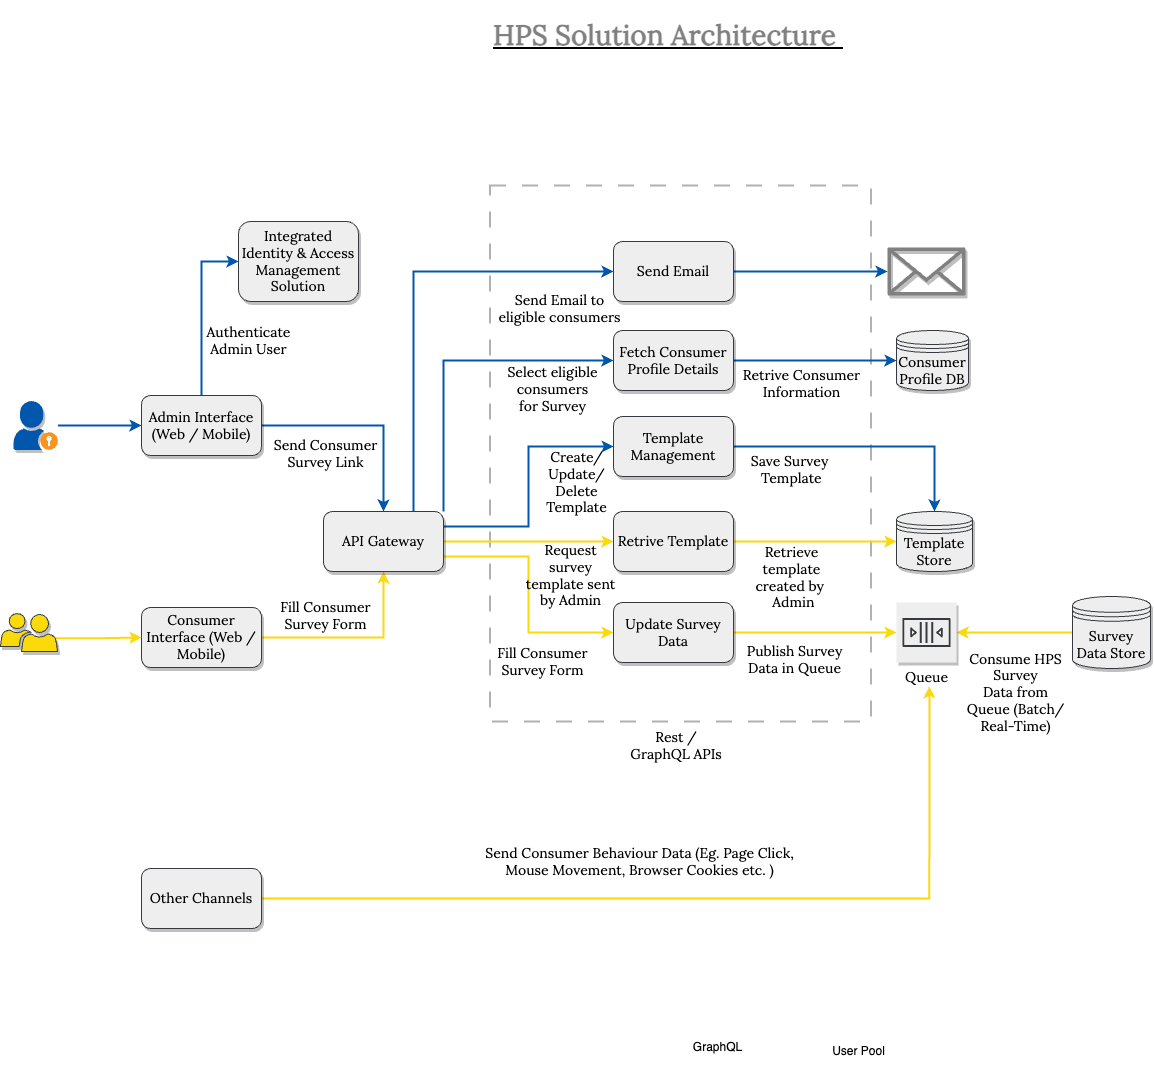

The diagram above was exported from draw.io. Its source (the exported page's mxGraphModel, read from the mxfile embedded in the PNG):
<mxGraphModel dx="1704" dy="1321" grid="0" gridSize="10" guides="1" tooltips="1" connect="1" arrows="1" fold="1" page="0" pageScale="1" pageWidth="1169" pageHeight="827" math="0" shadow="0">
  <root>
    <mxCell id="0" />
    <mxCell id="1" parent="0" />
    <mxCell id="boJUwYoh4yeBExDH3rtG-33" value="GraphQL" style="text;html=1;strokeColor=none;fillColor=none;align=center;verticalAlign=middle;whiteSpace=wrap;rounded=0;" parent="1" vertex="1">
      <mxGeometry x="616" y="663" width="93" height="30" as="geometry" />
    </mxCell>
    <mxCell id="boJUwYoh4yeBExDH3rtG-38" value="User Pool" style="text;html=1;strokeColor=none;fillColor=none;align=center;verticalAlign=middle;whiteSpace=wrap;rounded=0;" parent="1" vertex="1">
      <mxGeometry x="756.5" y="667" width="93" height="30" as="geometry" />
    </mxCell>
    <mxCell id="YiyEfv_yIobnPNU3HYFT-1" value="" style="rounded=0;whiteSpace=wrap;html=1;shadow=0;labelBackgroundColor=#FFD966;sketch=0;fontColor=#FFD966;fillColor=none;gradientColor=none;dashed=1;dashPattern=8 8;strokeWidth=2;opacity=30;" parent="1" vertex="1">
      <mxGeometry x="434.5" y="-184" width="381" height="536" as="geometry" />
    </mxCell>
    <mxCell id="YiyEfv_yIobnPNU3HYFT-2" style="edgeStyle=orthogonalEdgeStyle;rounded=0;orthogonalLoop=1;jettySize=auto;html=1;exitX=1;exitY=0.5;exitDx=0;exitDy=0;entryX=0.5;entryY=1;entryDx=0;entryDy=0;fillColor=#ffff88;strokeColor=#FBDA0C;strokeWidth=2;fontFamily=Lora;fontSource=https%3A%2F%2Ffonts.googleapis.com%2Fcss%3Ffamily%3DLora;fontSize=14;fontStyle=0" parent="1" source="YiyEfv_yIobnPNU3HYFT-3" target="YiyEfv_yIobnPNU3HYFT-9" edge="1">
      <mxGeometry relative="1" as="geometry" />
    </mxCell>
    <mxCell id="YiyEfv_yIobnPNU3HYFT-3" value="Consumer Interface (Web / Mobile)" style="rounded=1;whiteSpace=wrap;html=1;shadow=1;fillColor=#eeeeee;strokeColor=#36393d;fontFamily=Lora;fontSource=https%3A%2F%2Ffonts.googleapis.com%2Fcss%3Ffamily%3DLora;fontSize=14;fontStyle=0" parent="1" vertex="1">
      <mxGeometry x="86" y="238" width="120" height="60" as="geometry" />
    </mxCell>
    <mxCell id="YiyEfv_yIobnPNU3HYFT-4" style="edgeStyle=orthogonalEdgeStyle;rounded=0;orthogonalLoop=1;jettySize=auto;html=1;exitX=1;exitY=0.5;exitDx=0;exitDy=0;entryX=0;entryY=0.5;entryDx=0;entryDy=0;strokeWidth=2;fontFamily=Lora;fontSource=https%3A%2F%2Ffonts.googleapis.com%2Fcss%3Ffamily%3DLora;fontSize=14;fontStyle=0;startArrow=none;startFill=0;strokeColor=#FBDA0C;" parent="1" source="YiyEfv_yIobnPNU3HYFT-9" target="YiyEfv_yIobnPNU3HYFT-11" edge="1">
      <mxGeometry relative="1" as="geometry" />
    </mxCell>
    <mxCell id="YiyEfv_yIobnPNU3HYFT-5" style="edgeStyle=orthogonalEdgeStyle;rounded=0;orthogonalLoop=1;jettySize=auto;html=1;exitX=1;exitY=0.75;exitDx=0;exitDy=0;entryX=0;entryY=0.5;entryDx=0;entryDy=0;fillColor=#ffff88;strokeColor=#FBDA0C;strokeWidth=2;fontFamily=Lora;fontSource=https%3A%2F%2Ffonts.googleapis.com%2Fcss%3Ffamily%3DLora;fontSize=14;fontStyle=0" parent="1" source="YiyEfv_yIobnPNU3HYFT-9" target="YiyEfv_yIobnPNU3HYFT-14" edge="1">
      <mxGeometry relative="1" as="geometry" />
    </mxCell>
    <mxCell id="YiyEfv_yIobnPNU3HYFT-6" style="edgeStyle=orthogonalEdgeStyle;rounded=0;orthogonalLoop=1;jettySize=auto;html=1;exitX=1;exitY=0.25;exitDx=0;exitDy=0;entryX=0;entryY=0.5;entryDx=0;entryDy=0;fillColor=#b1ddf0;strokeColor=#0057AD;strokeWidth=2;fontFamily=Lora;fontSource=https%3A%2F%2Ffonts.googleapis.com%2Fcss%3Ffamily%3DLora;fontSize=14;fontStyle=0" parent="1" source="YiyEfv_yIobnPNU3HYFT-9" target="YiyEfv_yIobnPNU3HYFT-22" edge="1">
      <mxGeometry relative="1" as="geometry" />
    </mxCell>
    <mxCell id="YiyEfv_yIobnPNU3HYFT-7" style="edgeStyle=orthogonalEdgeStyle;rounded=0;orthogonalLoop=1;jettySize=auto;html=1;exitX=1;exitY=0;exitDx=0;exitDy=0;entryX=0;entryY=0.5;entryDx=0;entryDy=0;fillColor=#b1ddf0;strokeColor=#0057AD;strokeWidth=2;fontFamily=Lora;fontSource=https%3A%2F%2Ffonts.googleapis.com%2Fcss%3Ffamily%3DLora;fontSize=14;fontStyle=0" parent="1" source="YiyEfv_yIobnPNU3HYFT-9" target="YiyEfv_yIobnPNU3HYFT-26" edge="1">
      <mxGeometry relative="1" as="geometry" />
    </mxCell>
    <mxCell id="YiyEfv_yIobnPNU3HYFT-8" style="edgeStyle=orthogonalEdgeStyle;rounded=0;orthogonalLoop=1;jettySize=auto;html=1;exitX=0.75;exitY=0;exitDx=0;exitDy=0;entryX=0;entryY=0.5;entryDx=0;entryDy=0;fillColor=#b1ddf0;strokeColor=#0057AD;strokeWidth=2;fontFamily=Lora;fontSource=https%3A%2F%2Ffonts.googleapis.com%2Fcss%3Ffamily%3DLora;fontSize=14;fontStyle=0" parent="1" source="YiyEfv_yIobnPNU3HYFT-9" target="YiyEfv_yIobnPNU3HYFT-28" edge="1">
      <mxGeometry relative="1" as="geometry" />
    </mxCell>
    <mxCell id="YiyEfv_yIobnPNU3HYFT-9" value="API Gateway" style="rounded=1;whiteSpace=wrap;html=1;shadow=1;fillColor=#eeeeee;strokeColor=#36393d;fontFamily=Lora;fontSource=https%3A%2F%2Ffonts.googleapis.com%2Fcss%3Ffamily%3DLora;fontSize=14;fontStyle=0" parent="1" vertex="1">
      <mxGeometry x="268" y="142" width="120" height="60" as="geometry" />
    </mxCell>
    <mxCell id="YiyEfv_yIobnPNU3HYFT-10" style="edgeStyle=orthogonalEdgeStyle;rounded=0;orthogonalLoop=1;jettySize=auto;html=1;exitX=1;exitY=0.5;exitDx=0;exitDy=0;entryX=0;entryY=0.5;entryDx=0;entryDy=0;strokeWidth=2;fontFamily=Lora;fontSource=https%3A%2F%2Ffonts.googleapis.com%2Fcss%3Ffamily%3DLora;fontSize=14;fontStyle=0;strokeColor=#FBDA0C;" parent="1" source="YiyEfv_yIobnPNU3HYFT-11" target="YiyEfv_yIobnPNU3HYFT-12" edge="1">
      <mxGeometry relative="1" as="geometry" />
    </mxCell>
    <mxCell id="YiyEfv_yIobnPNU3HYFT-11" value="Retrive Template" style="rounded=1;whiteSpace=wrap;html=1;shadow=1;fillColor=#eeeeee;strokeColor=#36393d;fontFamily=Lora;fontSource=https%3A%2F%2Ffonts.googleapis.com%2Fcss%3Ffamily%3DLora;fontSize=14;fontStyle=0" parent="1" vertex="1">
      <mxGeometry x="558" y="142" width="120" height="60" as="geometry" />
    </mxCell>
    <mxCell id="YiyEfv_yIobnPNU3HYFT-12" value="Template Store" style="shape=datastore;whiteSpace=wrap;html=1;shadow=1;fillColor=#eeeeee;strokeColor=#36393d;fontFamily=Lora;fontSource=https%3A%2F%2Ffonts.googleapis.com%2Fcss%3Ffamily%3DLora;fontSize=14;fontStyle=0" parent="1" vertex="1">
      <mxGeometry x="841" y="142" width="76" height="60" as="geometry" />
    </mxCell>
    <mxCell id="YiyEfv_yIobnPNU3HYFT-13" style="edgeStyle=orthogonalEdgeStyle;rounded=0;orthogonalLoop=1;jettySize=auto;html=1;exitX=1;exitY=0.5;exitDx=0;exitDy=0;fillColor=#ffff88;strokeColor=#FBDA0C;strokeWidth=2;fontFamily=Lora;fontSource=https%3A%2F%2Ffonts.googleapis.com%2Fcss%3Ffamily%3DLora;fontSize=14;fontStyle=0" parent="1" source="YiyEfv_yIobnPNU3HYFT-14" target="YiyEfv_yIobnPNU3HYFT-16" edge="1">
      <mxGeometry relative="1" as="geometry" />
    </mxCell>
    <mxCell id="YiyEfv_yIobnPNU3HYFT-14" value="Update Survey Data" style="rounded=1;whiteSpace=wrap;html=1;shadow=1;fillColor=#eeeeee;strokeColor=#36393d;fontFamily=Lora;fontSource=https%3A%2F%2Ffonts.googleapis.com%2Fcss%3Ffamily%3DLora;fontSize=14;fontStyle=0" parent="1" vertex="1">
      <mxGeometry x="558" y="233" width="120" height="60" as="geometry" />
    </mxCell>
    <mxCell id="YiyEfv_yIobnPNU3HYFT-15" style="edgeStyle=orthogonalEdgeStyle;rounded=0;orthogonalLoop=1;jettySize=auto;html=1;entryX=0;entryY=0.5;entryDx=0;entryDy=0;fillColor=#ffff88;strokeColor=#FBDA0C;strokeWidth=2;fontFamily=Lora;fontSource=https%3A%2F%2Ffonts.googleapis.com%2Fcss%3Ffamily%3DLora;fontSize=14;fontStyle=0;startArrow=classic;startFill=1;endArrow=none;endFill=0;" parent="1" source="YiyEfv_yIobnPNU3HYFT-16" target="YiyEfv_yIobnPNU3HYFT-17" edge="1">
      <mxGeometry relative="1" as="geometry" />
    </mxCell>
    <mxCell id="YiyEfv_yIobnPNU3HYFT-16" value="Queue" style="outlineConnect=0;strokeColor=#36393d;fillColor=#eeeeee;dashed=0;verticalLabelPosition=bottom;verticalAlign=top;align=center;html=1;fontSize=14;fontStyle=0;aspect=fixed;shape=mxgraph.aws4.resourceIcon;resIcon=mxgraph.aws4.queue;shadow=1;fontFamily=Lora;fontSource=https%3A%2F%2Ffonts.googleapis.com%2Fcss%3Ffamily%3DLora;" parent="1" vertex="1">
      <mxGeometry x="841" y="233" width="60" height="60" as="geometry" />
    </mxCell>
    <mxCell id="YiyEfv_yIobnPNU3HYFT-17" value="Survey Data Store" style="shape=datastore;whiteSpace=wrap;html=1;shadow=1;fillColor=#eeeeee;strokeColor=#36393d;fontFamily=Lora;fontSource=https%3A%2F%2Ffonts.googleapis.com%2Fcss%3Ffamily%3DLora;fontSize=14;fontStyle=0" parent="1" vertex="1">
      <mxGeometry x="1017" y="227" width="78" height="72" as="geometry" />
    </mxCell>
    <mxCell id="YiyEfv_yIobnPNU3HYFT-18" style="edgeStyle=orthogonalEdgeStyle;rounded=0;orthogonalLoop=1;jettySize=auto;html=1;exitX=1;exitY=0.5;exitDx=0;exitDy=0;entryX=0.5;entryY=0;entryDx=0;entryDy=0;fillColor=#b1ddf0;strokeColor=#0057AD;strokeWidth=2;fontFamily=Lora;fontSource=https%3A%2F%2Ffonts.googleapis.com%2Fcss%3Ffamily%3DLora;fontSize=14;fontStyle=0" parent="1" source="YiyEfv_yIobnPNU3HYFT-20" target="YiyEfv_yIobnPNU3HYFT-9" edge="1">
      <mxGeometry relative="1" as="geometry" />
    </mxCell>
    <mxCell id="YiyEfv_yIobnPNU3HYFT-19" style="edgeStyle=orthogonalEdgeStyle;rounded=0;orthogonalLoop=1;jettySize=auto;html=1;exitX=0.5;exitY=0;exitDx=0;exitDy=0;entryX=0;entryY=0.5;entryDx=0;entryDy=0;fillColor=#b1ddf0;strokeColor=#0057AD;strokeWidth=2;fontFamily=Lora;fontSource=https%3A%2F%2Ffonts.googleapis.com%2Fcss%3Ffamily%3DLora;fontSize=14;fontStyle=0" parent="1" source="YiyEfv_yIobnPNU3HYFT-20" target="YiyEfv_yIobnPNU3HYFT-23" edge="1">
      <mxGeometry relative="1" as="geometry" />
    </mxCell>
    <mxCell id="YiyEfv_yIobnPNU3HYFT-20" value="Admin Interface (Web / Mobile)" style="rounded=1;whiteSpace=wrap;html=1;shadow=1;fillColor=#eeeeee;strokeColor=#36393d;fontFamily=Lora;fontSource=https%3A%2F%2Ffonts.googleapis.com%2Fcss%3Ffamily%3DLora;fontSize=14;fontStyle=0" parent="1" vertex="1">
      <mxGeometry x="86" y="26" width="120" height="60" as="geometry" />
    </mxCell>
    <mxCell id="YiyEfv_yIobnPNU3HYFT-21" style="edgeStyle=orthogonalEdgeStyle;rounded=0;orthogonalLoop=1;jettySize=auto;html=1;exitX=1;exitY=0.5;exitDx=0;exitDy=0;entryX=0.5;entryY=0;entryDx=0;entryDy=0;fillColor=#b1ddf0;strokeColor=#0057AD;strokeWidth=2;fontFamily=Lora;fontSource=https%3A%2F%2Ffonts.googleapis.com%2Fcss%3Ffamily%3DLora;fontSize=14;fontStyle=0" parent="1" source="YiyEfv_yIobnPNU3HYFT-22" target="YiyEfv_yIobnPNU3HYFT-12" edge="1">
      <mxGeometry relative="1" as="geometry" />
    </mxCell>
    <mxCell id="YiyEfv_yIobnPNU3HYFT-22" value="Template Management" style="rounded=1;whiteSpace=wrap;html=1;shadow=1;fillColor=#eeeeee;strokeColor=#36393d;fontFamily=Lora;fontSource=https%3A%2F%2Ffonts.googleapis.com%2Fcss%3Ffamily%3DLora;fontSize=14;fontStyle=0" parent="1" vertex="1">
      <mxGeometry x="558" y="47" width="120" height="60" as="geometry" />
    </mxCell>
    <mxCell id="YiyEfv_yIobnPNU3HYFT-23" value="Integrated Identity &amp;amp; Access Management Solution" style="rounded=1;whiteSpace=wrap;html=1;shadow=1;fillColor=#eeeeee;strokeColor=#36393d;fontFamily=Lora;fontSource=https%3A%2F%2Ffonts.googleapis.com%2Fcss%3Ffamily%3DLora;fontSize=14;fontStyle=0" parent="1" vertex="1">
      <mxGeometry x="183" y="-148" width="120" height="80" as="geometry" />
    </mxCell>
    <mxCell id="YiyEfv_yIobnPNU3HYFT-24" value="Consumer Profile DB" style="shape=datastore;whiteSpace=wrap;html=1;shadow=1;fillColor=#eeeeee;strokeColor=#36393d;fontFamily=Lora;fontSource=https%3A%2F%2Ffonts.googleapis.com%2Fcss%3Ffamily%3DLora;fontSize=14;fontStyle=0" parent="1" vertex="1">
      <mxGeometry x="841" y="-39" width="72" height="60" as="geometry" />
    </mxCell>
    <mxCell id="YiyEfv_yIobnPNU3HYFT-25" style="edgeStyle=orthogonalEdgeStyle;rounded=0;orthogonalLoop=1;jettySize=auto;html=1;exitX=1;exitY=0.5;exitDx=0;exitDy=0;entryX=0;entryY=0.5;entryDx=0;entryDy=0;fillColor=#b1ddf0;strokeColor=#0057AD;strokeWidth=2;fontFamily=Lora;fontSource=https%3A%2F%2Ffonts.googleapis.com%2Fcss%3Ffamily%3DLora;fontSize=14;fontStyle=0" parent="1" source="YiyEfv_yIobnPNU3HYFT-26" target="YiyEfv_yIobnPNU3HYFT-24" edge="1">
      <mxGeometry relative="1" as="geometry" />
    </mxCell>
    <mxCell id="YiyEfv_yIobnPNU3HYFT-26" value="Fetch Consumer Profile Details" style="rounded=1;whiteSpace=wrap;html=1;shadow=1;fillColor=#eeeeee;strokeColor=#36393d;fontFamily=Lora;fontSource=https%3A%2F%2Ffonts.googleapis.com%2Fcss%3Ffamily%3DLora;fontSize=14;fontStyle=0" parent="1" vertex="1">
      <mxGeometry x="558" y="-39" width="120" height="60" as="geometry" />
    </mxCell>
    <mxCell id="YiyEfv_yIobnPNU3HYFT-27" style="edgeStyle=orthogonalEdgeStyle;rounded=0;orthogonalLoop=1;jettySize=auto;html=1;exitX=1;exitY=0.5;exitDx=0;exitDy=0;fillColor=#b1ddf0;strokeColor=#0057AD;strokeWidth=2;fontFamily=Lora;fontSource=https%3A%2F%2Ffonts.googleapis.com%2Fcss%3Ffamily%3DLora;fontSize=14;fontStyle=0" parent="1" source="YiyEfv_yIobnPNU3HYFT-28" target="YiyEfv_yIobnPNU3HYFT-29" edge="1">
      <mxGeometry relative="1" as="geometry" />
    </mxCell>
    <mxCell id="YiyEfv_yIobnPNU3HYFT-28" value="Send Email" style="rounded=1;whiteSpace=wrap;html=1;shadow=1;fillColor=#eeeeee;strokeColor=#36393d;fontFamily=Lora;fontSource=https%3A%2F%2Ffonts.googleapis.com%2Fcss%3Ffamily%3DLora;fontSize=14;fontStyle=0" parent="1" vertex="1">
      <mxGeometry x="558" y="-128" width="120" height="60" as="geometry" />
    </mxCell>
    <mxCell id="YiyEfv_yIobnPNU3HYFT-29" value="" style="outlineConnect=0;fontColor=#232F3E;gradientColor=none;fillColor=#808080;strokeColor=none;dashed=0;verticalLabelPosition=bottom;verticalAlign=top;align=center;html=1;fontSize=14;fontStyle=0;aspect=fixed;pointerEvents=1;shape=mxgraph.aws4.email_2;shadow=1;fontFamily=Lora;fontSource=https%3A%2F%2Ffonts.googleapis.com%2Fcss%3Ffamily%3DLora;" parent="1" vertex="1">
      <mxGeometry x="832" y="-122.5" width="78" height="49" as="geometry" />
    </mxCell>
    <mxCell id="YiyEfv_yIobnPNU3HYFT-30" style="edgeStyle=orthogonalEdgeStyle;rounded=0;orthogonalLoop=1;jettySize=auto;html=1;exitX=0.96;exitY=0.65;exitDx=0;exitDy=0;exitPerimeter=0;entryX=0;entryY=0.5;entryDx=0;entryDy=0;fontColor=#FFD966;fillColor=#fad7ac;strokeColor=#FBDA0C;strokeWidth=2;" parent="1" source="YiyEfv_yIobnPNU3HYFT-31" target="YiyEfv_yIobnPNU3HYFT-3" edge="1">
      <mxGeometry relative="1" as="geometry" />
    </mxCell>
    <mxCell id="YiyEfv_yIobnPNU3HYFT-31" value="" style="pointerEvents=1;shadow=1;dashed=0;html=1;strokeColor=#36393d;labelPosition=center;verticalLabelPosition=bottom;verticalAlign=top;align=center;fillColor=#FBDA0C;shape=mxgraph.mscae.intune.user_group;" parent="1" vertex="1">
      <mxGeometry x="-55" y="244" width="57" height="38" as="geometry" />
    </mxCell>
    <mxCell id="YiyEfv_yIobnPNU3HYFT-32" style="edgeStyle=orthogonalEdgeStyle;rounded=0;orthogonalLoop=1;jettySize=auto;html=1;fontColor=#FFD966;fillColor=#b1ddf0;strokeColor=#0057AD;strokeWidth=2;" parent="1" source="YiyEfv_yIobnPNU3HYFT-33" target="YiyEfv_yIobnPNU3HYFT-20" edge="1">
      <mxGeometry relative="1" as="geometry" />
    </mxCell>
    <mxCell id="YiyEfv_yIobnPNU3HYFT-33" value="" style="shadow=1;dashed=0;html=1;strokeColor=none;fillColor=#0057AD;labelPosition=center;verticalLabelPosition=bottom;verticalAlign=top;align=center;outlineConnect=0;shape=mxgraph.veeam.portal_admin;" parent="1" vertex="1">
      <mxGeometry x="-42" y="31.6" width="44.4" height="48.8" as="geometry" />
    </mxCell>
    <mxCell id="YiyEfv_yIobnPNU3HYFT-34" value="Rest / GraphQL APIs" style="text;html=1;strokeColor=none;fillColor=none;align=center;verticalAlign=middle;whiteSpace=wrap;rounded=0;fontColor=#000000;fontFamily=Lora;fontSource=https%3A%2F%2Ffonts.googleapis.com%2Fcss%3Ffamily%3DLora;fontSize=14;fontStyle=0" parent="1" vertex="1">
      <mxGeometry x="568" y="361" width="106" height="30" as="geometry" />
    </mxCell>
    <mxCell id="YiyEfv_yIobnPNU3HYFT-35" value="Authenticate &lt;br&gt;Admin User" style="text;html=1;align=center;verticalAlign=middle;resizable=0;points=[];autosize=1;strokeColor=none;fillColor=none;fontSize=14;fontFamily=Lora;fontColor=#000000;" parent="1" vertex="1">
      <mxGeometry x="142" y="-52" width="102" height="46" as="geometry" />
    </mxCell>
    <mxCell id="YiyEfv_yIobnPNU3HYFT-36" value="Send Consumer &lt;br&gt;Survey Link" style="text;html=1;align=center;verticalAlign=middle;resizable=0;points=[];autosize=1;strokeColor=none;fillColor=none;fontSize=14;fontFamily=Lora;fontColor=#000000;" parent="1" vertex="1">
      <mxGeometry x="209" y="61" width="122" height="46" as="geometry" />
    </mxCell>
    <mxCell id="YiyEfv_yIobnPNU3HYFT-37" value="Fill Consumer &lt;br&gt;Survey Form" style="text;html=1;align=center;verticalAlign=middle;resizable=0;points=[];autosize=1;strokeColor=none;fillColor=none;fontSize=14;fontFamily=Lora;fontColor=#000000;" parent="1" vertex="1">
      <mxGeometry x="216" y="223" width="108" height="46" as="geometry" />
    </mxCell>
    <mxCell id="YiyEfv_yIobnPNU3HYFT-38" value="Fill Consumer &lt;br&gt;Survey Form" style="text;html=1;align=center;verticalAlign=middle;resizable=0;points=[];autosize=1;strokeColor=none;fillColor=none;fontSize=14;fontFamily=Lora;fontColor=#000000;" parent="1" vertex="1">
      <mxGeometry x="433" y="269" width="108" height="46" as="geometry" />
    </mxCell>
    <mxCell id="YiyEfv_yIobnPNU3HYFT-39" value="Publish Survey &lt;br&gt;Data in Queue" style="text;html=1;align=center;verticalAlign=middle;resizable=0;points=[];autosize=1;strokeColor=none;fillColor=none;fontSize=14;fontFamily=Lora;fontColor=#000000;" parent="1" vertex="1">
      <mxGeometry x="682" y="267" width="114" height="46" as="geometry" />
    </mxCell>
    <mxCell id="YiyEfv_yIobnPNU3HYFT-40" value="Consume HPS &lt;br&gt;Survey &lt;br&gt;Data from &lt;br&gt;Queue (Batch/ &lt;br&gt;Real-Time)" style="text;html=1;align=center;verticalAlign=middle;resizable=0;points=[];autosize=1;strokeColor=none;fillColor=none;fontSize=14;fontFamily=Lora;fontColor=#000000;" parent="1" vertex="1">
      <mxGeometry x="902" y="275" width="115" height="96" as="geometry" />
    </mxCell>
    <mxCell id="YiyEfv_yIobnPNU3HYFT-41" value="Request&lt;br&gt;survey &lt;br&gt;template sent &lt;br&gt;by Admin" style="text;html=1;align=center;verticalAlign=middle;resizable=0;points=[];autosize=1;strokeColor=none;fillColor=none;fontSize=14;fontFamily=Lora;fontColor=#000000;" parent="1" vertex="1">
      <mxGeometry x="461" y="166" width="107" height="79" as="geometry" />
    </mxCell>
    <mxCell id="YiyEfv_yIobnPNU3HYFT-42" value="Retrieve &lt;br&gt;template &lt;br&gt;created by&amp;nbsp;&lt;br&gt;&amp;nbsp;Admin" style="text;html=1;align=center;verticalAlign=middle;resizable=0;points=[];autosize=1;strokeColor=none;fillColor=none;fontSize=14;fontFamily=Lora;fontColor=#000000;" parent="1" vertex="1">
      <mxGeometry x="691" y="168" width="90" height="79" as="geometry" />
    </mxCell>
    <mxCell id="YiyEfv_yIobnPNU3HYFT-43" value="Save Survey&lt;br&gt;&amp;nbsp;Template" style="text;html=1;align=center;verticalAlign=middle;resizable=0;points=[];autosize=1;strokeColor=none;fillColor=none;fontSize=14;fontFamily=Lora;fontColor=#000000;" parent="1" vertex="1">
      <mxGeometry x="686" y="77" width="96" height="46" as="geometry" />
    </mxCell>
    <mxCell id="YiyEfv_yIobnPNU3HYFT-44" value="Create/ &lt;br&gt;Update/ &lt;br&gt;Delete &lt;br&gt;Template" style="text;html=1;align=center;verticalAlign=middle;resizable=0;points=[];autosize=1;strokeColor=none;fillColor=none;fontSize=14;fontFamily=Lora;fontColor=#000000;" parent="1" vertex="1">
      <mxGeometry x="481" y="73.4" width="79" height="79" as="geometry" />
    </mxCell>
    <mxCell id="YiyEfv_yIobnPNU3HYFT-45" value="Select&amp;nbsp;eligible&lt;br&gt;consumers &lt;br&gt;for Survey" style="text;html=1;align=center;verticalAlign=middle;resizable=0;points=[];autosize=1;strokeColor=none;fillColor=none;fontSize=14;fontFamily=Lora;fontColor=#000000;" parent="1" vertex="1">
      <mxGeometry x="443" y="-11" width="108" height="62" as="geometry" />
    </mxCell>
    <mxCell id="YiyEfv_yIobnPNU3HYFT-46" value="Retrive Consumer &lt;br&gt;Information" style="text;html=1;align=center;verticalAlign=middle;resizable=0;points=[];autosize=1;strokeColor=none;fillColor=none;fontSize=14;fontFamily=Lora;fontColor=#000000;" parent="1" vertex="1">
      <mxGeometry x="678" y="-9" width="135" height="46" as="geometry" />
    </mxCell>
    <mxCell id="YiyEfv_yIobnPNU3HYFT-47" value="Send Email to &lt;br&gt;eligible consumers" style="text;html=1;align=center;verticalAlign=middle;resizable=0;points=[];autosize=1;strokeColor=none;fillColor=none;fontSize=14;fontFamily=Lora;fontColor=#000000;" parent="1" vertex="1">
      <mxGeometry x="434" y="-84" width="140" height="46" as="geometry" />
    </mxCell>
    <mxCell id="YiyEfv_yIobnPNU3HYFT-48" style="edgeStyle=orthogonalEdgeStyle;rounded=0;orthogonalLoop=1;jettySize=auto;html=1;strokeColor=#FBDA0C;strokeWidth=2;fontFamily=Lora;fontSource=https%3A%2F%2Ffonts.googleapis.com%2Fcss%3Ffamily%3DLora;fontSize=14;fontColor=#000000;startArrow=none;startFill=0;endArrow=classic;endFill=1;" parent="1" source="YiyEfv_yIobnPNU3HYFT-49" edge="1">
      <mxGeometry relative="1" as="geometry">
        <mxPoint x="873.8888888888887" y="316.77777777777806" as="targetPoint" />
      </mxGeometry>
    </mxCell>
    <mxCell id="YiyEfv_yIobnPNU3HYFT-49" value="Other Channels" style="rounded=1;whiteSpace=wrap;html=1;shadow=1;fillColor=#eeeeee;strokeColor=#36393d;fontFamily=Lora;fontSource=https%3A%2F%2Ffonts.googleapis.com%2Fcss%3Ffamily%3DLora;fontSize=14;fontStyle=0" parent="1" vertex="1">
      <mxGeometry x="86" y="499" width="120" height="60" as="geometry" />
    </mxCell>
    <mxCell id="YiyEfv_yIobnPNU3HYFT-50" value="Send Consumer Behaviour Data (Eg. Page Click, Mouse Movement, Browser Cookies etc. )" style="text;html=1;strokeColor=none;fillColor=none;align=center;verticalAlign=middle;whiteSpace=wrap;rounded=0;fontSize=14;fontFamily=Lora;fontColor=#000000;" parent="1" vertex="1">
      <mxGeometry x="406" y="467" width="357" height="49" as="geometry" />
    </mxCell>
    <mxCell id="YiyEfv_yIobnPNU3HYFT-51" value="&lt;h1&gt;&lt;font color=&quot;#808080&quot;&gt;HPS Solution Architecture&amp;nbsp;&lt;/font&gt;&lt;/h1&gt;" style="text;html=1;strokeColor=none;fillColor=default;spacing=5;spacingTop=-20;whiteSpace=wrap;overflow=hidden;rounded=0;fontSize=14;fontFamily=Lora;fontColor=#000000;gradientColor=none;fontStyle=4" parent="1" vertex="1">
      <mxGeometry x="433" y="-359" width="363" height="72" as="geometry" />
    </mxCell>
  </root>
</mxGraphModel>